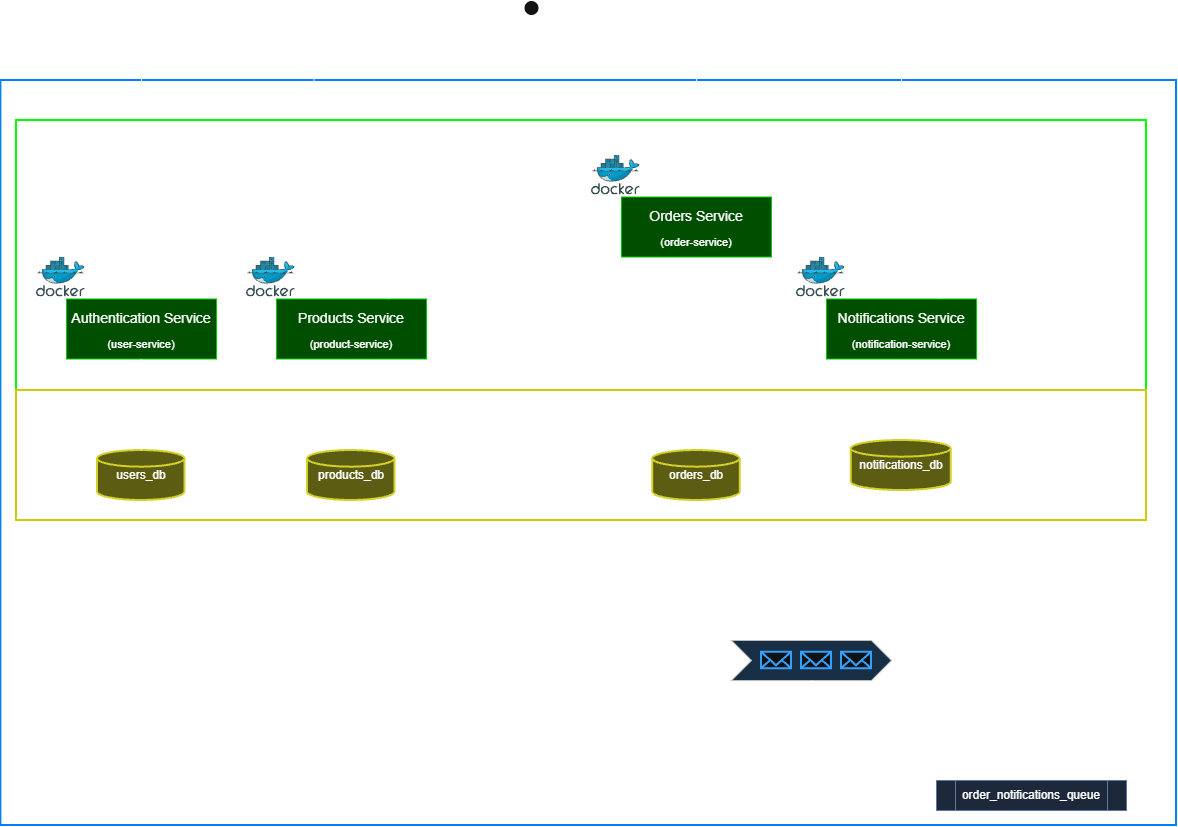

The diagram above was exported from draw.io. Its source (the exported page's mxGraphModel, read from the mxfile embedded in the PNG):
<mxGraphModel dx="2531" dy="2120" grid="1" gridSize="10" guides="1" tooltips="1" connect="1" arrows="1" fold="1" page="1" pageScale="1" pageWidth="827" pageHeight="1169" math="0" shadow="0">
  <root>
    <mxCell id="0" />
    <mxCell id="1" parent="0" />
    <mxCell id="fBDbbViWH8xSr3CzsuWz-75" parent="1" style="rounded=0;whiteSpace=wrap;html=1;fillColor=none;strokeWidth=2;strokeColor=light-dark(#000000,#007FFF);" value="" vertex="1">
      <mxGeometry height="745" width="1175.61" x="-45.61" y="-50" as="geometry" />
    </mxCell>
    <mxCell id="fBDbbViWH8xSr3CzsuWz-35" edge="1" parent="1" source="fBDbbViWH8xSr3CzsuWz-1" style="edgeStyle=orthogonalEdgeStyle;rounded=0;orthogonalLoop=1;jettySize=auto;html=1;defaultLabelBackgroundColor=page;labelPadding=0 4;" target="fBDbbViWH8xSr3CzsuWz-8">
      <mxGeometry relative="1" as="geometry" />
    </mxCell>
    <mxCell id="fBDbbViWH8xSr3CzsuWz-40" connectable="0" parent="fBDbbViWH8xSr3CzsuWz-35" style="edgeLabel;html=1;align=center;verticalAlign=middle;resizable=0;points=[];inheritText=1;defaultLabelBackgroundColor=page;labelPadding=0 4;" value="REST" vertex="1">
      <mxGeometry relative="1" x="0.4487" y="-2" as="geometry">
        <mxPoint x="2" y="94" as="offset" />
      </mxGeometry>
    </mxCell>
    <mxCell id="fBDbbViWH8xSr3CzsuWz-36" edge="1" parent="1" source="fBDbbViWH8xSr3CzsuWz-1" style="edgeStyle=orthogonalEdgeStyle;rounded=0;orthogonalLoop=1;jettySize=auto;html=1;defaultLabelBackgroundColor=page;labelPadding=0 4;entryX=0.25;entryY=0;entryDx=0;entryDy=0;" target="fBDbbViWH8xSr3CzsuWz-12">
      <mxGeometry relative="1" x="-0.0995" as="geometry" />
    </mxCell>
    <mxCell id="fBDbbViWH8xSr3CzsuWz-39" connectable="0" parent="fBDbbViWH8xSr3CzsuWz-36" style="edgeLabel;html=1;align=center;verticalAlign=middle;resizable=0;points=[];inheritText=1;defaultLabelBackgroundColor=page;labelPadding=0 4;" value="REST" vertex="1">
      <mxGeometry relative="1" x="0.2469" y="-3" as="geometry">
        <mxPoint x="-2" y="79" as="offset" />
      </mxGeometry>
    </mxCell>
    <mxCell id="fBDbbViWH8xSr3CzsuWz-37" edge="1" parent="1" source="fBDbbViWH8xSr3CzsuWz-1" style="edgeStyle=orthogonalEdgeStyle;rounded=0;orthogonalLoop=1;jettySize=auto;html=1;defaultLabelBackgroundColor=page;labelPadding=0 4;" target="fBDbbViWH8xSr3CzsuWz-17">
      <mxGeometry relative="1" as="geometry" />
    </mxCell>
    <mxCell id="fBDbbViWH8xSr3CzsuWz-46" connectable="0" parent="fBDbbViWH8xSr3CzsuWz-37" style="edgeLabel;html=1;align=center;verticalAlign=middle;resizable=0;points=[];inheritText=1;defaultLabelBackgroundColor=page;labelPadding=0 4;" value="REST" vertex="1">
      <mxGeometry relative="1" x="0.8659" y="4" as="geometry">
        <mxPoint as="offset" />
      </mxGeometry>
    </mxCell>
    <mxCell id="fBDbbViWH8xSr3CzsuWz-38" edge="1" parent="1" source="fBDbbViWH8xSr3CzsuWz-1" style="edgeStyle=orthogonalEdgeStyle;rounded=0;orthogonalLoop=1;jettySize=auto;html=1;defaultLabelBackgroundColor=page;labelPadding=0 4;" target="fBDbbViWH8xSr3CzsuWz-15">
      <mxGeometry relative="1" as="geometry" />
    </mxCell>
    <mxCell id="fBDbbViWH8xSr3CzsuWz-45" connectable="0" parent="fBDbbViWH8xSr3CzsuWz-38" style="edgeLabel;html=1;align=center;verticalAlign=middle;resizable=0;points=[];inheritText=1;defaultLabelBackgroundColor=page;labelPadding=0 4;" value="REST" vertex="1">
      <mxGeometry relative="1" x="0.7198" y="2" as="geometry">
        <mxPoint as="offset" />
      </mxGeometry>
    </mxCell>
    <mxCell id="fBDbbViWH8xSr3CzsuWz-1" parent="1" style="shape=umlActor;verticalLabelPosition=bottom;verticalAlign=top;html=1;labelPerimeter=1;" value="Client" vertex="1">
      <mxGeometry height="60" width="30" x="470" y="-130" as="geometry" />
    </mxCell>
    <mxCell id="fBDbbViWH8xSr3CzsuWz-8" parent="1" style="html=1;whiteSpace=wrap;fillColor=light-dark(#36393D,#004F00);strokeColor=light-dark(#36393D,#00CC00);" value="&lt;div&gt;&lt;font style=&quot;font-size: 14px;&quot; face=&quot;Arial&quot;&gt;&lt;span style=&quot;line-height: 200%;&quot;&gt;&lt;font style=&quot;&quot;&gt;Authentication&amp;nbsp;&lt;/font&gt;&lt;/span&gt;&lt;span style=&quot;background-color: transparent; color: light-dark(#000000, var(--ge-light-color, #ffffff));&quot;&gt;Service&lt;/span&gt;&lt;/font&gt;&lt;/div&gt;&lt;span style=&quot;line-height: 200%;&quot;&gt;&lt;font style=&quot;font-size: 11px;&quot; face=&quot;Arial&quot;&gt;(user-service)&lt;/font&gt;&lt;/span&gt;" vertex="1">
      <mxGeometry height="60" width="150" x="20" y="168.5" as="geometry" />
    </mxCell>
    <mxCell id="fBDbbViWH8xSr3CzsuWz-9" parent="1" style="image;sketch=0;aspect=fixed;html=1;align=center;fontSize=12;image=img/lib/mscae/Docker.svg;points=[[0.522,0,0],[0.496,1,0],[0.01,0.89,0],[0.99,0.803,0],[0.985,0.244,0],[0.912,0.997,0],[0.038,0.972,0],[0.295,0.107,0]];labelPerimeter=1;" value="" vertex="1">
      <mxGeometry height="40" width="48.78" x="-10" y="126.5" as="geometry" />
    </mxCell>
    <mxCell id="fBDbbViWH8xSr3CzsuWz-10" parent="1" style="strokeWidth=2;html=1;shape=mxgraph.flowchart.database;whiteSpace=wrap;fillColor=light-dark(#FFFFFF,#5C5C13);strokeColor=light-dark(#000000,#D1D128);" value="users_db" vertex="1">
      <mxGeometry height="50" width="87.5" x="51" y="320" as="geometry" />
    </mxCell>
    <mxCell id="fBDbbViWH8xSr3CzsuWz-30" edge="1" parent="1" source="fBDbbViWH8xSr3CzsuWz-12" style="edgeStyle=orthogonalEdgeStyle;rounded=0;orthogonalLoop=1;jettySize=auto;html=1;exitX=0.5;exitY=1;exitDx=0;exitDy=0;defaultLabelBackgroundColor=page;labelPadding=0 4;" target="fBDbbViWH8xSr3CzsuWz-14">
      <mxGeometry relative="1" as="geometry" />
    </mxCell>
    <mxCell id="fBDbbViWH8xSr3CzsuWz-31" connectable="0" parent="fBDbbViWH8xSr3CzsuWz-30" style="edgeLabel;html=1;align=center;verticalAlign=middle;resizable=0;points=[];inheritText=1;defaultLabelBackgroundColor=page;labelPadding=0 4;" value="SQL" vertex="1">
      <mxGeometry relative="1" x="0.4338" as="geometry">
        <mxPoint as="offset" />
      </mxGeometry>
    </mxCell>
    <mxCell id="fBDbbViWH8xSr3CzsuWz-12" parent="1" style="html=1;whiteSpace=wrap;fillColor=light-dark(#36393D,#004F00);strokeColor=light-dark(#36393D,#00CC00);" value="&lt;div&gt;&lt;font style=&quot;font-size: 14px;&quot; face=&quot;Arial&quot;&gt;&lt;span style=&quot;line-height: 200%;&quot;&gt;&lt;font style=&quot;&quot;&gt;Products&amp;nbsp;&lt;/font&gt;&lt;/span&gt;&lt;span style=&quot;background-color: transparent; color: light-dark(#000000, var(--ge-light-color, #ffffff));&quot;&gt;Service&lt;/span&gt;&lt;/font&gt;&lt;/div&gt;&lt;span style=&quot;line-height: 200%;&quot;&gt;&lt;font style=&quot;font-size: 11px;&quot; face=&quot;Arial&quot;&gt;(product-service)&lt;/font&gt;&lt;/span&gt;" vertex="1">
      <mxGeometry height="60" width="150" x="230" y="168.5" as="geometry" />
    </mxCell>
    <mxCell id="fBDbbViWH8xSr3CzsuWz-13" parent="1" style="image;sketch=0;aspect=fixed;html=1;align=center;fontSize=12;image=img/lib/mscae/Docker.svg;points=[[0.522,0,0],[0.496,1,0],[0.01,0.89,0],[0.99,0.803,0],[0.985,0.244,0],[0.912,0.997,0],[0.038,0.972,0],[0.295,0.107,0]];labelPerimeter=1;" value="" vertex="1">
      <mxGeometry height="40" width="48.78" x="200" y="126.5" as="geometry" />
    </mxCell>
    <mxCell id="fBDbbViWH8xSr3CzsuWz-14" parent="1" style="strokeWidth=2;html=1;shape=mxgraph.flowchart.database;whiteSpace=wrap;fillColor=light-dark(#FFFFFF,#5C5C13);strokeColor=light-dark(#000000,#D1D128);" value="products_db" vertex="1">
      <mxGeometry height="50" width="87.5" x="261" y="320" as="geometry" />
    </mxCell>
    <mxCell id="fBDbbViWH8xSr3CzsuWz-41" edge="1" parent="1" source="fBDbbViWH8xSr3CzsuWz-15" style="edgeStyle=orthogonalEdgeStyle;rounded=0;orthogonalLoop=1;jettySize=auto;html=1;exitX=0.25;exitY=1;exitDx=0;exitDy=0;entryX=0.75;entryY=0;entryDx=0;entryDy=0;defaultLabelBackgroundColor=page;labelPadding=0 4;" target="fBDbbViWH8xSr3CzsuWz-12">
      <mxGeometry relative="1" as="geometry" />
    </mxCell>
    <mxCell id="fBDbbViWH8xSr3CzsuWz-42" connectable="0" parent="fBDbbViWH8xSr3CzsuWz-41" style="edgeLabel;html=1;align=center;verticalAlign=middle;resizable=0;points=[];inheritText=1;defaultLabelBackgroundColor=page;labelPadding=0 4;" value="REST: reservar / liberar stock" vertex="1">
      <mxGeometry relative="1" x="-0.0011" as="geometry">
        <mxPoint as="offset" />
      </mxGeometry>
    </mxCell>
    <mxCell id="fBDbbViWH8xSr3CzsuWz-43" edge="1" parent="1" source="fBDbbViWH8xSr3CzsuWz-15" style="edgeStyle=orthogonalEdgeStyle;rounded=0;orthogonalLoop=1;jettySize=auto;html=1;exitX=0.5;exitY=1;exitDx=0;exitDy=0;defaultLabelBackgroundColor=page;labelPadding=0 4;" target="fBDbbViWH8xSr3CzsuWz-19">
      <mxGeometry relative="1" as="geometry" />
    </mxCell>
    <mxCell id="fBDbbViWH8xSr3CzsuWz-44" connectable="0" parent="fBDbbViWH8xSr3CzsuWz-43" style="edgeLabel;html=1;align=center;verticalAlign=middle;resizable=0;points=[];inheritText=1;defaultLabelBackgroundColor=page;labelPadding=0 4;" value="SQL" vertex="1">
      <mxGeometry relative="1" x="0.6519" as="geometry">
        <mxPoint as="offset" />
      </mxGeometry>
    </mxCell>
    <mxCell id="fBDbbViWH8xSr3CzsuWz-59" edge="1" parent="1" source="fBDbbViWH8xSr3CzsuWz-15" style="edgeStyle=orthogonalEdgeStyle;rounded=0;orthogonalLoop=1;jettySize=auto;html=1;exitX=0.75;exitY=1;exitDx=0;exitDy=0;entryX=0.5;entryY=0;entryDx=0;entryDy=0;defaultLabelBackgroundColor=page;labelPadding=0 4;" target="fBDbbViWH8xSr3CzsuWz-51">
      <mxGeometry relative="1" x="0.0025" as="geometry">
        <Array as="points">
          <mxPoint x="710" y="126.5" />
          <mxPoint x="710" y="293.3" />
          <mxPoint x="755" y="293.3" />
        </Array>
      </mxGeometry>
    </mxCell>
    <mxCell id="fBDbbViWH8xSr3CzsuWz-61" connectable="0" parent="fBDbbViWH8xSr3CzsuWz-59" style="edgeLabel;html=1;align=center;verticalAlign=middle;resizable=0;points=[];inheritText=1;defaultLabelBackgroundColor=page;labelPadding=0 4;" value="Publica order.confirmed" vertex="1">
      <mxGeometry relative="1" x="0.7107" y="-1" as="geometry">
        <mxPoint as="offset" />
      </mxGeometry>
    </mxCell>
    <mxCell id="fBDbbViWH8xSr3CzsuWz-15" parent="1" style="html=1;whiteSpace=wrap;fillColor=light-dark(#36393D,#004F00);strokeColor=light-dark(#36393D,#00CC00);" value="&lt;div&gt;&lt;font style=&quot;font-size: 14px;&quot; face=&quot;Arial&quot;&gt;&lt;span style=&quot;line-height: 200%;&quot;&gt;&lt;font style=&quot;&quot;&gt;Orders&amp;nbsp;&lt;/font&gt;&lt;/span&gt;&lt;span style=&quot;background-color: transparent; color: light-dark(#000000, var(--ge-light-color, #ffffff));&quot;&gt;Service&lt;/span&gt;&lt;/font&gt;&lt;/div&gt;&lt;span style=&quot;line-height: 200%;&quot;&gt;&lt;font style=&quot;font-size: 11px;&quot; face=&quot;Arial&quot;&gt;(order-service)&lt;/font&gt;&lt;/span&gt;" vertex="1">
      <mxGeometry height="60" width="150" x="575" y="66.5" as="geometry" />
    </mxCell>
    <mxCell id="fBDbbViWH8xSr3CzsuWz-16" parent="1" style="image;sketch=0;aspect=fixed;html=1;align=center;fontSize=12;image=img/lib/mscae/Docker.svg;points=[[0.522,0,0],[0.496,1,0],[0.01,0.89,0],[0.99,0.803,0],[0.985,0.244,0],[0.912,0.997,0],[0.038,0.972,0],[0.295,0.107,0]];labelPerimeter=1;" value="" vertex="1">
      <mxGeometry height="40" width="48.78" x="545" y="24.5" as="geometry" />
    </mxCell>
    <mxCell id="fBDbbViWH8xSr3CzsuWz-32" edge="1" parent="1" source="fBDbbViWH8xSr3CzsuWz-17" style="edgeStyle=orthogonalEdgeStyle;rounded=0;orthogonalLoop=1;jettySize=auto;html=1;exitX=0.5;exitY=1;exitDx=0;exitDy=0;defaultLabelBackgroundColor=page;labelPadding=0 4;" target="fBDbbViWH8xSr3CzsuWz-20">
      <mxGeometry relative="1" as="geometry" />
    </mxCell>
    <mxCell id="fBDbbViWH8xSr3CzsuWz-33" connectable="0" parent="fBDbbViWH8xSr3CzsuWz-32" style="edgeLabel;html=1;align=center;verticalAlign=middle;resizable=0;points=[];inheritText=1;defaultLabelBackgroundColor=page;labelPadding=0 4;" value="SQL" vertex="1">
      <mxGeometry relative="1" x="0.5455" as="geometry">
        <mxPoint as="offset" />
      </mxGeometry>
    </mxCell>
    <mxCell id="fBDbbViWH8xSr3CzsuWz-17" parent="1" style="html=1;whiteSpace=wrap;fillColor=light-dark(#36393D,#004F00);strokeColor=light-dark(#36393D,#00CC00);" value="&lt;div&gt;&lt;font style=&quot;font-size: 14px;&quot; face=&quot;Arial&quot;&gt;&lt;span style=&quot;line-height: 200%;&quot;&gt;&lt;font style=&quot;&quot;&gt;Notifications&amp;nbsp;&lt;/font&gt;&lt;/span&gt;&lt;span style=&quot;background-color: transparent; color: light-dark(#000000, var(--ge-light-color, #ffffff));&quot;&gt;Service&lt;/span&gt;&lt;/font&gt;&lt;/div&gt;&lt;span style=&quot;line-height: 200%;&quot;&gt;&lt;font style=&quot;font-size: 11px;&quot; face=&quot;Arial&quot;&gt;(notification-service)&lt;/font&gt;&lt;/span&gt;" vertex="1">
      <mxGeometry height="60" width="150" x="780" y="168.5" as="geometry" />
    </mxCell>
    <mxCell id="fBDbbViWH8xSr3CzsuWz-18" parent="1" style="image;sketch=0;aspect=fixed;html=1;align=center;fontSize=12;image=img/lib/mscae/Docker.svg;points=[[0.522,0,0],[0.496,1,0],[0.01,0.89,0],[0.99,0.803,0],[0.985,0.244,0],[0.912,0.997,0],[0.038,0.972,0],[0.295,0.107,0]];labelPerimeter=1;" value="" vertex="1">
      <mxGeometry height="40" width="48.78" x="750" y="126.5" as="geometry" />
    </mxCell>
    <mxCell id="fBDbbViWH8xSr3CzsuWz-19" parent="1" style="strokeWidth=2;html=1;shape=mxgraph.flowchart.database;whiteSpace=wrap;fillColor=light-dark(#FFFFFF,#5C5C13);strokeColor=light-dark(#000000,#D1D128);" value="orders_db" vertex="1">
      <mxGeometry height="50" width="87.5" x="606.25" y="320" as="geometry" />
    </mxCell>
    <mxCell id="fBDbbViWH8xSr3CzsuWz-20" parent="1" style="strokeWidth=2;html=1;shape=mxgraph.flowchart.database;whiteSpace=wrap;fillColor=light-dark(#FFFFFF,#5C5C13);strokeColor=light-dark(#000000,#D1D128);" value="notifications_db" vertex="1">
      <mxGeometry height="50" width="99.97" x="804.76" y="310" as="geometry" />
    </mxCell>
    <mxCell id="fBDbbViWH8xSr3CzsuWz-23" edge="1" parent="1" source="fBDbbViWH8xSr3CzsuWz-15" style="edgeStyle=orthogonalEdgeStyle;rounded=0;orthogonalLoop=1;jettySize=auto;html=1;innerLoopWaypoints=1;exitX=0.5;exitY=1;exitDx=0;exitDy=0;defaultLabelBackgroundColor=page;labelPadding=0 4;" target="fBDbbViWH8xSr3CzsuWz-15">
      <mxGeometry relative="1" as="geometry" />
    </mxCell>
    <mxCell id="fBDbbViWH8xSr3CzsuWz-27" edge="1" parent="1" source="fBDbbViWH8xSr3CzsuWz-8" style="edgeStyle=orthogonalEdgeStyle;rounded=0;orthogonalLoop=1;jettySize=auto;html=1;exitX=0.5;exitY=1;exitDx=0;exitDy=0;entryX=0.5;entryY=0;entryDx=0;entryDy=0;entryPerimeter=0;defaultLabelBackgroundColor=page;labelPadding=0 4;" target="fBDbbViWH8xSr3CzsuWz-10">
      <mxGeometry relative="1" as="geometry" />
    </mxCell>
    <mxCell id="fBDbbViWH8xSr3CzsuWz-28" connectable="0" parent="fBDbbViWH8xSr3CzsuWz-27" style="edgeLabel;html=1;align=center;verticalAlign=middle;resizable=0;points=[];inheritText=1;defaultLabelBackgroundColor=page;labelPadding=0 4;" value="SQL" vertex="1">
      <mxGeometry relative="1" x="0.4" y="-1" as="geometry">
        <mxPoint as="offset" />
      </mxGeometry>
    </mxCell>
    <mxCell id="fBDbbViWH8xSr3CzsuWz-50" connectable="0" parent="1" style="group" value="" vertex="1">
      <mxGeometry height="40" width="160" x="685" y="510" as="geometry" />
    </mxCell>
    <mxCell id="fBDbbViWH8xSr3CzsuWz-49" parent="fBDbbViWH8xSr3CzsuWz-50" style="shape=step;perimeter=stepPerimeter;whiteSpace=wrap;html=1;shapeInside=1;fixedSize=1;fillColor=#cce5ff;strokeColor=#36393d;" value="" vertex="1">
      <mxGeometry height="40" width="160" as="geometry" />
    </mxCell>
    <mxCell id="fBDbbViWH8xSr3CzsuWz-34" parent="fBDbbViWH8xSr3CzsuWz-50" style="html=1;verticalLabelPosition=bottom;align=center;labelBackgroundColor=#ffffff;verticalAlign=top;strokeWidth=2;strokeColor=#0080F0;shadow=0;dashed=0;shape=mxgraph.ios7.icons.mail;labelPerimeter=1;" value="" vertex="1">
      <mxGeometry height="16.5" width="30" x="30" y="11.75" as="geometry" />
    </mxCell>
    <mxCell id="fBDbbViWH8xSr3CzsuWz-47" parent="fBDbbViWH8xSr3CzsuWz-50" style="html=1;verticalLabelPosition=bottom;align=center;labelBackgroundColor=#ffffff;verticalAlign=top;strokeWidth=2;strokeColor=#0080F0;shadow=0;dashed=0;shape=mxgraph.ios7.icons.mail;labelPerimeter=1;" value="" vertex="1">
      <mxGeometry height="16.5" width="30" x="70" y="11.75" as="geometry" />
    </mxCell>
    <mxCell id="fBDbbViWH8xSr3CzsuWz-48" parent="fBDbbViWH8xSr3CzsuWz-50" style="html=1;verticalLabelPosition=bottom;align=center;labelBackgroundColor=#ffffff;verticalAlign=top;strokeWidth=2;strokeColor=#0080F0;shadow=0;dashed=0;shape=mxgraph.ios7.icons.mail;labelPerimeter=1;" value="" vertex="1">
      <mxGeometry height="16.5" width="30" x="110" y="11.75" as="geometry" />
    </mxCell>
    <mxCell id="fBDbbViWH8xSr3CzsuWz-51" parent="1" style="text;html=1;whiteSpace=wrap;strokeColor=none;fillColor=none;align=center;verticalAlign=middle;rounded=0;" value="RabbitMQ&lt;div&gt;&lt;/div&gt;" vertex="1">
      <mxGeometry height="30" width="60" x="725" y="460" as="geometry" />
    </mxCell>
    <mxCell id="fBDbbViWH8xSr3CzsuWz-53" parent="1" style="text;whiteSpace=wrap;" value="Exchange: ecommerce_events" vertex="1">
      <mxGeometry height="30" width="200" x="670" y="480" as="geometry" />
    </mxCell>
    <mxCell id="fBDbbViWH8xSr3CzsuWz-55" edge="1" parent="1" source="fBDbbViWH8xSr3CzsuWz-54" style="edgeStyle=orthogonalEdgeStyle;rounded=0;orthogonalLoop=1;jettySize=auto;html=1;entryX=0.75;entryY=0;entryDx=0;entryDy=0;defaultLabelBackgroundColor=page;labelPadding=0 4;" target="fBDbbViWH8xSr3CzsuWz-17">
      <mxGeometry relative="1" x="-0.1949" as="geometry" />
    </mxCell>
    <mxCell id="fBDbbViWH8xSr3CzsuWz-65" connectable="0" parent="fBDbbViWH8xSr3CzsuWz-55" style="edgeLabel;html=1;align=center;verticalAlign=middle;resizable=0;points=[];inheritText=1;defaultLabelBackgroundColor=page;labelPadding=0 4;" value="&lt;div&gt;Consume evento&lt;/div&gt;" vertex="1">
      <mxGeometry relative="1" x="-0.4821" as="geometry">
        <mxPoint as="offset" />
      </mxGeometry>
    </mxCell>
    <mxCell id="fBDbbViWH8xSr3CzsuWz-54" parent="1" style="shape=process;whiteSpace=wrap;html=1;backgroundOutline=1;fillColor=#dae8fc;strokeColor=#6c8ebf;" value="order_notifications_queue" vertex="1">
      <mxGeometry height="30" width="190" x="890" y="650" as="geometry" />
    </mxCell>
    <mxCell id="fBDbbViWH8xSr3CzsuWz-57" edge="1" parent="1" source="fBDbbViWH8xSr3CzsuWz-49" style="edgeStyle=orthogonalEdgeStyle;rounded=0;orthogonalLoop=1;jettySize=auto;html=1;exitX=0.5;exitY=1;exitDx=0;exitDy=0;entryX=0.25;entryY=0;entryDx=0;entryDy=0;defaultLabelBackgroundColor=page;labelPadding=0 4;" target="fBDbbViWH8xSr3CzsuWz-54">
      <mxGeometry relative="1" as="geometry">
        <Array as="points">
          <mxPoint x="765" y="610" />
          <mxPoint x="937.5" y="610" />
        </Array>
      </mxGeometry>
    </mxCell>
    <mxCell id="fBDbbViWH8xSr3CzsuWz-63" connectable="0" parent="fBDbbViWH8xSr3CzsuWz-57" style="edgeLabel;html=1;align=center;verticalAlign=middle;resizable=0;points=[];inheritText=1;defaultLabelBackgroundColor=page;labelPadding=0 4;" value="&lt;div&gt;Enruta mensaje&lt;/div&gt;" vertex="1">
      <mxGeometry relative="1" x="-0.0239" y="3" as="geometry">
        <mxPoint as="offset" />
      </mxGeometry>
    </mxCell>
    <mxCell id="fBDbbViWH8xSr3CzsuWz-66" parent="1" style="rounded=0;whiteSpace=wrap;html=1;fillColor=none;strokeWidth=2;strokeColor=light-dark(#000000,#00FF00);" value="" vertex="1">
      <mxGeometry height="270" width="1130" x="-30" y="-10" as="geometry" />
    </mxCell>
    <mxCell id="fBDbbViWH8xSr3CzsuWz-69" parent="1" style="text;html=1;whiteSpace=wrap;strokeColor=none;fillColor=none;align=center;verticalAlign=middle;rounded=0;" value="MICROSERVICIOS" vertex="1">
      <mxGeometry height="30" width="60" x="1010" y="-10" as="geometry" />
    </mxCell>
    <mxCell id="fBDbbViWH8xSr3CzsuWz-71" parent="1" style="rounded=0;whiteSpace=wrap;html=1;fillColor=none;strokeWidth=2;strokeColor=light-dark(#000000,#CCCC00);" value="" vertex="1">
      <mxGeometry height="130" width="1130" x="-30" y="260" as="geometry" />
    </mxCell>
    <mxCell id="fBDbbViWH8xSr3CzsuWz-74" parent="1" style="text;html=1;whiteSpace=wrap;strokeColor=none;fillColor=none;align=center;verticalAlign=middle;rounded=0;" value="BASES DE DATOS INDEPENDIENTES" vertex="1">
      <mxGeometry height="30" width="230" x="870" y="260" as="geometry" />
    </mxCell>
    <mxCell id="fBDbbViWH8xSr3CzsuWz-76" parent="1" style="text;html=1;whiteSpace=wrap;strokeColor=none;fillColor=none;align=center;verticalAlign=middle;rounded=0;" value="PLATAFORMA DE COMERCIO ELECTRÓNICO" vertex="1">
      <mxGeometry height="30" width="264.39" x="852.81" y="-50" as="geometry" />
    </mxCell>
  </root>
</mxGraphModel>